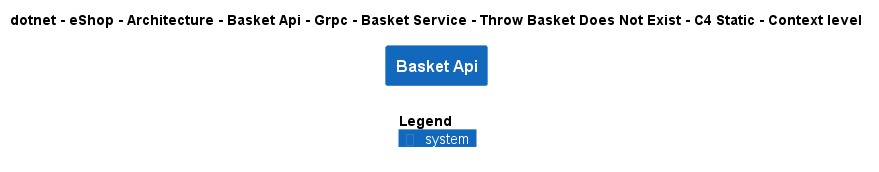

The diagram above was rendered by PlantUML. Its source (embedded in the PNG):
@startuml
!include ..\..\..\..\..\..\..\..\..\..\..\.c4s\C4_Context.puml

AddElementTag("c4interflow:lifecycle:new", $bgColor=green, $fontColor=#ffffff, $borderColor=green, $shadowing="False")
AddElementTag("c4interflow:lifecycle:changed", $bgColor=orange, $fontColor=#ffffff, $borderColor=orange, $shadowing="False")
AddElementTag("c4interflow:lifecycle:removed", $bgColor=red, $fontColor=#ffffff, $borderColor=red, $shadowing="False")

AddRelTag("c4interflow:lifecycle:new", $textColor=green, $lineColor=green)
AddRelTag("c4interflow:lifecycle:changed", $textColor=orange, $lineColor=orange)
AddRelTag("c4interflow:lifecycle:removed", $textColor=red, $lineColor=red)

SHOW_PERSON_PORTRAIT()
LAYOUT_TOP_DOWN()

skinparam linetype polyline

title dotnet - eShop - Architecture - Basket Api - Grpc - Basket Service - Throw Basket Does Not Exist - C4 Static - Context level

System(dotnet.eShop.Architecture.SoftwareSystems.BasketApi, "Basket Api", "")



SHOW_LEGEND()
@enduml